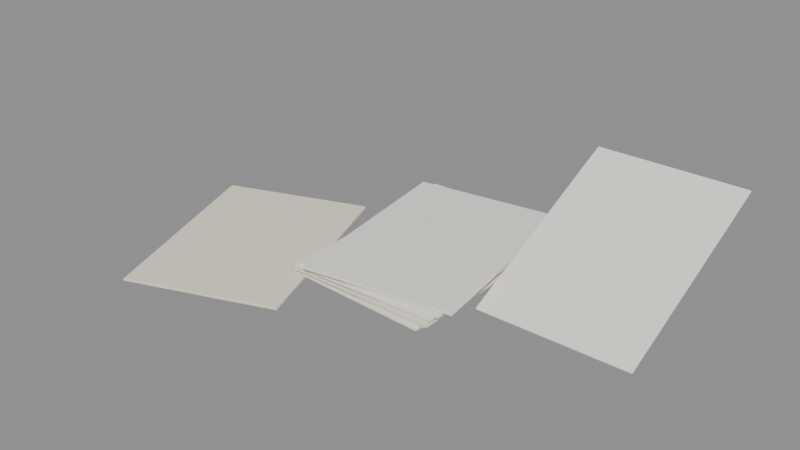 # Source: papers.blend  (saved by Blender 4.2.68; exported with 4.5.12 LTS)
import bpy
from mathutils import Matrix  # noqa: F401  (used for matrix-valued properties, if any)

bpy.ops.wm.read_factory_settings(use_empty=True)
scene = bpy.context.scene
scene.name = 'Scene'

# ---- materials (node trees are filled in below, after node groups)
mat_paperwhite = bpy.data.materials.new('PaperWhite')
mat_papercream = bpy.data.materials.new('PaperCream')

# ---- material node trees
mat_paperwhite.use_nodes = True; mat_paperwhite.node_tree.nodes.clear()
_N = mat_paperwhite.node_tree.nodes; _L = mat_paperwhite.node_tree.links
n0 = _N.new('ShaderNodeBsdfPrincipled'); n0.name = 'Principled BSDF'; n0.location = (10, 300)
n0.inputs[0].default_value = (0.93, 0.91, 0.85, 1.0)
n0.inputs[2].default_value = 0.9
n1 = _N.new('ShaderNodeOutputMaterial'); n1.name = 'Material Output'; n1.location = (300, 300)
_L.new(n0.outputs[0], n1.inputs[0])
n1.is_active_output = True
mat_papercream.use_nodes = True; mat_papercream.node_tree.nodes.clear()
_N = mat_papercream.node_tree.nodes; _L = mat_papercream.node_tree.links
n0 = _N.new('ShaderNodeBsdfPrincipled'); n0.name = 'Principled BSDF'; n0.location = (10, 300)
n0.inputs[0].default_value = (0.9, 0.84, 0.7, 1.0)
n0.inputs[2].default_value = 0.9
n1 = _N.new('ShaderNodeOutputMaterial'); n1.name = 'Material Output'; n1.location = (300, 300)
_L.new(n0.outputs[0], n1.inputs[0])
n1.is_active_output = True

# ---- meshes
me_sheet0 = bpy.data.meshes.new('Sheet0')
me_sheet0.from_pydata([(-0.2846, -0.3506, 0.002), (-0.2847, -0.3516, 0.003), (-0.2856, -0.3506, 0.003), (-0.2846, -0.3506, 0.003), (-0.2847, -0.3516, 0.009), (-0.2846, -0.3506, 0.01), (-0.2856, -0.3506, 0.009), (-0.2846, -0.3506, 0.009), (-0.2487, 0.3665, 0.002), (-0.2497, 0.3665, 0.003), (-0.2487, 0.3675, 0.003), (-0.2487, 0.3665, 0.003), (-0.2487, 0.3665, 0.01), (-0.2487, 0.3675, 0.009), (-0.2497, 0.3665, 0.009), (-0.2487, 0.3665, 0.009), (0.2327, -0.3765, 0.002), (0.2337, -0.3765, 0.003), (0.2327, -0.3775, 0.003), (0.2327, -0.3765, 0.003), (0.2327, -0.3765, 0.01), (0.2327, -0.3775, 0.009), (0.2337, -0.3765, 0.009), (0.2327, -0.3765, 0.009), (0.2686, 0.3406, 0.002), (0.2687, 0.3416, 0.003), (0.2696, 0.3406, 0.003), (0.2686, 0.3406, 0.003), (0.2686, 0.3406, 0.01), (0.2696, 0.3406, 0.009), (0.2687, 0.3416, 0.009), (0.2686, 0.3406, 0.009)], [], [(18, 21, 4, 1), (26, 29, 22, 17), (28, 12, 5, 20), (2, 6, 14, 9), (10, 13, 30, 25), (8, 0, 3, 11), (11, 3, 2, 9), (1, 4, 7, 3), (3, 7, 6, 2), (5, 12, 15, 7), (7, 15, 14, 6), (13, 10, 11, 15), (15, 11, 9, 14), (24, 8, 11, 27), (27, 11, 10, 25), (12, 28, 31, 15), (15, 31, 30, 13), (29, 26, 27, 31), (31, 27, 25, 30), (16, 24, 27, 19), (19, 27, 26, 17), (28, 20, 23, 31), (31, 23, 22, 29), (21, 18, 19, 23), (23, 19, 17, 22), (0, 16, 19, 3), (3, 19, 18, 1), (20, 5, 7, 23), (23, 7, 4, 21), (8, 24, 16, 0)])
me_sheet0.materials.append(mat_paperwhite)
me_sheet0.update()
me_sheet1 = bpy.data.meshes.new('Sheet1')
me_sheet1.from_pydata([(-0.2697, -0.3461, 0.011), (-0.2697, -0.3471, 0.012), (-0.2707, -0.346, 0.012), (-0.2697, -0.3461, 0.012), (-0.2697, -0.3471, 0.018), (-0.2697, -0.3461, 0.019), (-0.2707, -0.346, 0.018), (-0.2697, -0.3461, 0.018), (-0.2481, 0.3716, 0.011), (-0.2491, 0.3716, 0.012), (-0.2481, 0.3726, 0.012), (-0.2481, 0.3716, 0.012), (-0.2481, 0.3716, 0.019), (-0.2481, 0.3726, 0.018), (-0.2491, 0.3716, 0.018), (-0.2481, 0.3716, 0.018), (0.2481, -0.3616, 0.011), (0.2491, -0.3616, 0.012), (0.2481, -0.3626, 0.012), (0.2481, -0.3616, 0.012), (0.2481, -0.3616, 0.019), (0.2481, -0.3626, 0.018), (0.2491, -0.3616, 0.018), (0.2481, -0.3616, 0.018), (0.2697, 0.3561, 0.011), (0.2697, 0.3571, 0.012), (0.2707, 0.356, 0.012), (0.2697, 0.3561, 0.012), (0.2697, 0.3561, 0.019), (0.2707, 0.356, 0.018), (0.2697, 0.3571, 0.018), (0.2697, 0.3561, 0.018)], [], [(18, 21, 4, 1), (26, 29, 22, 17), (28, 12, 5, 20), (2, 6, 14, 9), (10, 13, 30, 25), (8, 0, 3, 11), (11, 3, 2, 9), (1, 4, 7, 3), (3, 7, 6, 2), (5, 12, 15, 7), (7, 15, 14, 6), (13, 10, 11, 15), (15, 11, 9, 14), (24, 8, 11, 27), (27, 11, 10, 25), (12, 28, 31, 15), (15, 31, 30, 13), (29, 26, 27, 31), (31, 27, 25, 30), (16, 24, 27, 19), (19, 27, 26, 17), (28, 20, 23, 31), (31, 23, 22, 29), (21, 18, 19, 23), (23, 19, 17, 22), (0, 16, 19, 3), (3, 19, 18, 1), (20, 5, 7, 23), (23, 7, 4, 21), (8, 24, 16, 0)])
me_sheet1.materials.append(mat_paperwhite)
me_sheet1.update()
me_sheet2 = bpy.data.meshes.new('Sheet2')
me_sheet2.from_pydata([(-0.2546, -0.3614, 0.02), (-0.2546, -0.3624, 0.021), (-0.2556, -0.3614, 0.021), (-0.2546, -0.3614, 0.021), (-0.2546, -0.3624, 0.027), (-0.2546, -0.3614, 0.028), (-0.2556, -0.3614, 0.027), (-0.2546, -0.3614, 0.027), (-0.2474, 0.3566, 0.02), (-0.2484, 0.3566, 0.021), (-0.2474, 0.3576, 0.021), (-0.2474, 0.3566, 0.021), (-0.2474, 0.3566, 0.028), (-0.2474, 0.3576, 0.027), (-0.2484, 0.3566, 0.027), (-0.2474, 0.3566, 0.027), (0.2634, -0.3666, 0.02), (0.2644, -0.3666, 0.021), (0.2634, -0.3676, 0.021), (0.2634, -0.3666, 0.021), (0.2634, -0.3666, 0.028), (0.2634, -0.3676, 0.027), (0.2644, -0.3666, 0.027), (0.2634, -0.3666, 0.027), (0.2706, 0.3514, 0.02), (0.2706, 0.3524, 0.021), (0.2716, 0.3514, 0.021), (0.2706, 0.3514, 0.021), (0.2706, 0.3514, 0.028), (0.2716, 0.3514, 0.027), (0.2706, 0.3524, 0.027), (0.2706, 0.3514, 0.027)], [], [(18, 21, 4, 1), (26, 29, 22, 17), (28, 12, 5, 20), (2, 6, 14, 9), (10, 13, 30, 25), (8, 0, 3, 11), (11, 3, 2, 9), (1, 4, 7, 3), (3, 7, 6, 2), (5, 12, 15, 7), (7, 15, 14, 6), (13, 10, 11, 15), (15, 11, 9, 14), (24, 8, 11, 27), (27, 11, 10, 25), (12, 28, 31, 15), (15, 31, 30, 13), (29, 26, 27, 31), (31, 27, 25, 30), (16, 24, 27, 19), (19, 27, 26, 17), (28, 20, 23, 31), (31, 23, 22, 29), (21, 18, 19, 23), (23, 19, 17, 22), (0, 16, 19, 3), (3, 19, 18, 1), (20, 5, 7, 23), (23, 7, 4, 21), (8, 24, 16, 0)])
me_sheet2.materials.append(mat_papercream)
me_sheet2.update()
me_sheet3 = bpy.data.meshes.new('Sheet3')
me_sheet3.from_pydata([(-0.2634, -0.3566, 0.029), (-0.2634, -0.3576, 0.03), (-0.2644, -0.3566, 0.03), (-0.2634, -0.3566, 0.03), (-0.2634, -0.3576, 0.036), (-0.2634, -0.3566, 0.037), (-0.2644, -0.3566, 0.036), (-0.2634, -0.3566, 0.036), (-0.2706, 0.3614, 0.029), (-0.2716, 0.3614, 0.03), (-0.2706, 0.3624, 0.03), (-0.2706, 0.3614, 0.03), (-0.2706, 0.3614, 0.037), (-0.2706, 0.3624, 0.036), (-0.2716, 0.3614, 0.036), (-0.2706, 0.3614, 0.036), (0.2546, -0.3514, 0.029), (0.2556, -0.3514, 0.03), (0.2546, -0.3524, 0.03), (0.2546, -0.3514, 0.03), (0.2546, -0.3514, 0.037), (0.2546, -0.3524, 0.036), (0.2556, -0.3514, 0.036), (0.2546, -0.3514, 0.036), (0.2474, 0.3666, 0.029), (0.2474, 0.3676, 0.03), (0.2484, 0.3666, 0.03), (0.2474, 0.3666, 0.03), (0.2474, 0.3666, 0.037), (0.2484, 0.3666, 0.036), (0.2474, 0.3676, 0.036), (0.2474, 0.3666, 0.036)], [], [(18, 21, 4, 1), (26, 29, 22, 17), (28, 12, 5, 20), (2, 6, 14, 9), (10, 13, 30, 25), (8, 0, 3, 11), (11, 3, 2, 9), (1, 4, 7, 3), (3, 7, 6, 2), (5, 12, 15, 7), (7, 15, 14, 6), (13, 10, 11, 15), (15, 11, 9, 14), (24, 8, 11, 27), (27, 11, 10, 25), (12, 28, 31, 15), (15, 31, 30, 13), (29, 26, 27, 31), (31, 27, 25, 30), (16, 24, 27, 19), (19, 27, 26, 17), (28, 20, 23, 31), (31, 23, 22, 29), (21, 18, 19, 23), (23, 19, 17, 22), (0, 16, 19, 3), (3, 19, 18, 1), (20, 5, 7, 23), (23, 7, 4, 21), (8, 24, 16, 0)])
me_sheet3.materials.append(mat_paperwhite)
me_sheet3.update()
me_sheet4 = bpy.data.meshes.new('Sheet4')
me_sheet4.from_pydata([(-0.2481, -0.3716, 0.038), (-0.2481, -0.3726, 0.039), (-0.2491, -0.3716, 0.039), (-0.2481, -0.3716, 0.039), (-0.2481, -0.3726, 0.045), (-0.2481, -0.3716, 0.046), (-0.2491, -0.3716, 0.045), (-0.2481, -0.3716, 0.045), (-0.2697, 0.3461, 0.038), (-0.2707, 0.346, 0.039), (-0.2697, 0.3471, 0.039), (-0.2697, 0.3461, 0.039), (-0.2697, 0.3461, 0.046), (-0.2697, 0.3471, 0.045), (-0.2707, 0.346, 0.045), (-0.2697, 0.3461, 0.045), (0.2697, -0.3561, 0.038), (0.2707, -0.356, 0.039), (0.2697, -0.3571, 0.039), (0.2697, -0.3561, 0.039), (0.2697, -0.3561, 0.046), (0.2697, -0.3571, 0.045), (0.2707, -0.356, 0.045), (0.2697, -0.3561, 0.045), (0.2481, 0.3616, 0.038), (0.2481, 0.3626, 0.039), (0.2491, 0.3616, 0.039), (0.2481, 0.3616, 0.039), (0.2481, 0.3616, 0.046), (0.2491, 0.3616, 0.045), (0.2481, 0.3626, 0.045), (0.2481, 0.3616, 0.045)], [], [(18, 21, 4, 1), (26, 29, 22, 17), (28, 12, 5, 20), (2, 6, 14, 9), (10, 13, 30, 25), (8, 0, 3, 11), (11, 3, 2, 9), (1, 4, 7, 3), (3, 7, 6, 2), (5, 12, 15, 7), (7, 15, 14, 6), (13, 10, 11, 15), (15, 11, 9, 14), (24, 8, 11, 27), (27, 11, 10, 25), (12, 28, 31, 15), (15, 31, 30, 13), (29, 26, 27, 31), (31, 27, 25, 30), (16, 24, 27, 19), (19, 27, 26, 17), (28, 20, 23, 31), (31, 23, 22, 29), (21, 18, 19, 23), (23, 19, 17, 22), (0, 16, 19, 3), (3, 19, 18, 1), (20, 5, 7, 23), (23, 7, 4, 21), (8, 24, 16, 0)])
me_sheet4.materials.append(mat_paperwhite)
me_sheet4.update()
me_sheet5 = bpy.data.meshes.new('Sheet5')
me_sheet5.from_pydata([(-0.2327, -0.3665, 0.047), (-0.2327, -0.3675, 0.048), (-0.2337, -0.3665, 0.048), (-0.2327, -0.3665, 0.048), (-0.2327, -0.3675, 0.054), (-0.2327, -0.3665, 0.055), (-0.2337, -0.3665, 0.054), (-0.2327, -0.3665, 0.054), (-0.2686, 0.3506, 0.047), (-0.2696, 0.3506, 0.048), (-0.2687, 0.3516, 0.048), (-0.2686, 0.3506, 0.048), (-0.2686, 0.3506, 0.055), (-0.2687, 0.3516, 0.054), (-0.2696, 0.3506, 0.054), (-0.2686, 0.3506, 0.054), (0.2846, -0.3406, 0.047), (0.2856, -0.3406, 0.048), (0.2847, -0.3416, 0.048), (0.2846, -0.3406, 0.048), (0.2846, -0.3406, 0.055), (0.2847, -0.3416, 0.054), (0.2856, -0.3406, 0.054), (0.2846, -0.3406, 0.054), (0.2487, 0.3765, 0.047), (0.2487, 0.3775, 0.048), (0.2497, 0.3765, 0.048), (0.2487, 0.3765, 0.048), (0.2487, 0.3765, 0.055), (0.2497, 0.3765, 0.054), (0.2487, 0.3775, 0.054), (0.2487, 0.3765, 0.054)], [], [(18, 21, 4, 1), (26, 29, 22, 17), (28, 12, 5, 20), (2, 6, 14, 9), (10, 13, 30, 25), (8, 0, 3, 11), (11, 3, 2, 9), (1, 4, 7, 3), (3, 7, 6, 2), (5, 12, 15, 7), (7, 15, 14, 6), (13, 10, 11, 15), (15, 11, 9, 14), (24, 8, 11, 27), (27, 11, 10, 25), (12, 28, 31, 15), (15, 31, 30, 13), (29, 26, 27, 31), (31, 27, 25, 30), (16, 24, 27, 19), (19, 27, 26, 17), (28, 20, 23, 31), (31, 23, 22, 29), (21, 18, 19, 23), (23, 19, 17, 22), (0, 16, 19, 3), (3, 19, 18, 1), (20, 5, 7, 23), (23, 7, 4, 21), (8, 24, 16, 0)])
me_sheet5.materials.append(mat_paperwhite)
me_sheet5.update()
me_sheettop = bpy.data.meshes.new('SheetTop')
me_sheettop.from_pydata([(-0.1964, -0.3916, 0.058), (-0.1962, -0.3926, 0.059), (-0.1974, -0.3918, 0.059), (-0.1964, -0.3916, 0.059), (-0.1962, -0.3926, 0.065), (-0.1964, -0.3916, 0.066), (-0.1974, -0.3918, 0.065), (-0.1964, -0.3916, 0.065), (-0.2966, 0.3193, 0.058), (-0.2976, 0.3192, 0.059), (-0.2967, 0.3203, 0.059), (-0.2966, 0.3193, 0.059), (-0.2966, 0.3193, 0.066), (-0.2967, 0.3203, 0.065), (-0.2976, 0.3192, 0.065), (-0.2966, 0.3193, 0.065), (0.3166, -0.3193, 0.058), (0.3176, -0.3192, 0.059), (0.3167, -0.3203, 0.059), (0.3166, -0.3193, 0.059), (0.3166, -0.3193, 0.066), (0.3167, -0.3203, 0.065), (0.3176, -0.3192, 0.065), (0.3166, -0.3193, 0.065), (0.2164, 0.3916, 0.058), (0.2162, 0.3926, 0.059), (0.2174, 0.3918, 0.059), (0.2164, 0.3916, 0.059), (0.2164, 0.3916, 0.066), (0.2174, 0.3918, 0.065), (0.2162, 0.3926, 0.065), (0.2164, 0.3916, 0.065)], [], [(18, 21, 4, 1), (26, 29, 22, 17), (28, 12, 5, 20), (2, 6, 14, 9), (10, 13, 30, 25), (8, 0, 3, 11), (11, 3, 2, 9), (1, 4, 7, 3), (3, 7, 6, 2), (5, 12, 15, 7), (7, 15, 14, 6), (13, 10, 11, 15), (15, 11, 9, 14), (24, 8, 11, 27), (27, 11, 10, 25), (12, 28, 31, 15), (15, 31, 30, 13), (29, 26, 27, 31), (31, 27, 25, 30), (16, 24, 27, 19), (19, 27, 26, 17), (28, 20, 23, 31), (31, 23, 22, 29), (21, 18, 19, 23), (23, 19, 17, 22), (0, 16, 19, 3), (3, 19, 18, 1), (20, 5, 7, 23), (23, 7, 4, 21), (8, 24, 16, 0)])
me_sheettop.materials.append(mat_paperwhite)
me_sheettop.update()
me_sheetloose = bpy.data.meshes.new('SheetLoose')
me_sheetloose.from_pydata([(-0.6402, -0.726, 0.001), (-0.6399, -0.727, 0.002), (-0.6411, -0.7264, 0.002), (-0.6402, -0.726, 0.002), (-0.6399, -0.727, 0.008), (-0.6402, -0.726, 0.009), (-0.6411, -0.7264, 0.008), (-0.6402, -0.726, 0.008), (-0.8864, -0.05158, 0.001), (-0.8873, -0.05192, 0.002), (-0.8867, -0.05064, 0.002), (-0.8864, -0.05158, 0.002), (-0.8864, -0.05158, 0.009), (-0.8867, -0.05064, 0.008), (-0.8873, -0.05192, 0.008), (-0.8864, -0.05158, 0.008), (-0.1536, -0.5484, 0.001), (-0.1527, -0.5481, 0.002), (-0.1533, -0.5494, 0.002), (-0.1536, -0.5484, 0.002), (-0.1536, -0.5484, 0.009), (-0.1533, -0.5494, 0.008), (-0.1527, -0.5481, 0.008), (-0.1536, -0.5484, 0.008), (-0.3998, 0.126, 0.001), (-0.4001, 0.127, 0.002), (-0.3989, 0.1264, 0.002), (-0.3998, 0.126, 0.002), (-0.3998, 0.126, 0.009), (-0.3989, 0.1264, 0.008), (-0.4001, 0.127, 0.008), (-0.3998, 0.126, 0.008)], [], [(18, 21, 4, 1), (26, 29, 22, 17), (28, 12, 5, 20), (2, 6, 14, 9), (10, 13, 30, 25), (8, 0, 3, 11), (11, 3, 2, 9), (1, 4, 7, 3), (3, 7, 6, 2), (5, 12, 15, 7), (7, 15, 14, 6), (13, 10, 11, 15), (15, 11, 9, 14), (24, 8, 11, 27), (27, 11, 10, 25), (12, 28, 31, 15), (15, 31, 30, 13), (29, 26, 27, 31), (31, 27, 25, 30), (16, 24, 27, 19), (19, 27, 26, 17), (28, 20, 23, 31), (31, 23, 22, 29), (21, 18, 19, 23), (23, 19, 17, 22), (0, 16, 19, 3), (3, 19, 18, 1), (20, 5, 7, 23), (23, 7, 4, 21), (8, 24, 16, 0)])
me_sheetloose.materials.append(mat_papercream)
me_sheetloose.update()
me_sheetlean = bpy.data.meshes.new('SheetLean')
me_sheetlean.from_pydata([(0.291, -0.1671, 0.00167), (0.291, -0.1666, 0.002999), (0.29, -0.1662, 0.002093), (0.291, -0.1662, 0.002093), (0.291, 0.4841, 0.3064), (0.291, 0.4854, 0.306), (0.29, 0.4845, 0.3055), (0.291, 0.4845, 0.3055), (0.291, -0.1654, -0.001955), (0.29, -0.1645, -0.001533), (0.291, -0.1641, -0.002439), (0.291, -0.1645, -0.001533), (0.291, 0.4871, 0.3023), (0.291, 0.4866, 0.301), (0.29, 0.4862, 0.3019), (0.291, 0.4862, 0.3019), (0.809, -0.1671, 0.00167), (0.81, -0.1662, 0.002093), (0.809, -0.1666, 0.002999), (0.809, -0.1662, 0.002093), (0.809, 0.4854, 0.306), (0.809, 0.4841, 0.3064), (0.81, 0.4845, 0.3055), (0.809, 0.4845, 0.3055), (0.809, -0.1654, -0.001955), (0.809, -0.1641, -0.002439), (0.81, -0.1645, -0.001533), (0.809, -0.1645, -0.001533), (0.809, 0.4871, 0.3023), (0.81, 0.4862, 0.3019), (0.809, 0.4866, 0.301), (0.809, 0.4862, 0.3019)], [], [(18, 21, 4, 1), (26, 29, 22, 17), (28, 12, 5, 20), (2, 6, 14, 9), (10, 13, 30, 25), (8, 0, 3, 11), (11, 3, 2, 9), (1, 4, 7, 3), (3, 7, 6, 2), (5, 12, 15, 7), (7, 15, 14, 6), (13, 10, 11, 15), (15, 11, 9, 14), (24, 8, 11, 27), (27, 11, 10, 25), (12, 28, 31, 15), (15, 31, 30, 13), (29, 26, 27, 31), (31, 27, 25, 30), (16, 24, 27, 19), (19, 27, 26, 17), (28, 20, 23, 31), (31, 23, 22, 29), (21, 18, 19, 23), (23, 19, 17, 22), (0, 16, 19, 3), (3, 19, 18, 1), (20, 5, 7, 23), (23, 7, 4, 21), (8, 24, 16, 0)])
me_sheetlean.materials.append(mat_paperwhite)
me_sheetlean.update()

# ---- objects
ob_sheet0 = bpy.data.objects.new('Sheet0', me_sheet0)
ob_sheet1 = bpy.data.objects.new('Sheet1', me_sheet1)
ob_sheet2 = bpy.data.objects.new('Sheet2', me_sheet2)
ob_sheet3 = bpy.data.objects.new('Sheet3', me_sheet3)
ob_sheet4 = bpy.data.objects.new('Sheet4', me_sheet4)
ob_sheet5 = bpy.data.objects.new('Sheet5', me_sheet5)
ob_sheettop = bpy.data.objects.new('SheetTop', me_sheettop)
ob_sheetloose = bpy.data.objects.new('SheetLoose', me_sheetloose)
ob_sheetlean = bpy.data.objects.new('SheetLean', me_sheetlean)

# ---- transforms, parenting, visibility, modifiers, constraints
ob_sheet0.location = (0.0, 0.0, 0.0)
ob_sheet1.location = (0.0, 0.0, 0.0)
ob_sheet2.location = (0.0, 0.0, 0.0)
ob_sheet3.location = (0.0, 0.0, 0.0)
ob_sheet4.location = (0.0, 0.0, 0.0)
ob_sheet5.location = (0.0, 0.0, 0.0)
ob_sheettop.location = (0.0, 0.0, 0.0)
ob_sheetloose.location = (0.0, 0.0, 0.0)
ob_sheetlean.location = (0.0, 0.0, 0.0)

# ---- collection membership
scene.collection.objects.link(ob_sheet0)
scene.collection.objects.link(ob_sheet1)
scene.collection.objects.link(ob_sheet2)
scene.collection.objects.link(ob_sheet3)
scene.collection.objects.link(ob_sheet4)
scene.collection.objects.link(ob_sheet5)
scene.collection.objects.link(ob_sheettop)
scene.collection.objects.link(ob_sheetloose)
scene.collection.objects.link(ob_sheetlean)

# ---- scene / render settings (as saved in the file)
scene.frame_start = 1; scene.frame_end = 250; scene.frame_set(1)
scene.render.engine = 'BLENDER_EEVEE_NEXT'
bpy.context.view_layer.update()

# ---- added for rendering (the .blend has no active camera and no usable light): camera, sun + grey world if the file has none
cam_auto = bpy.data.cameras.new('AutoCamera')
cam_auto.lens = 50.0
cam_auto.sensor_width = 36.0
cam_auto.clip_end = 1000.0
ob_auto_camera = bpy.data.objects.new('AutoCamera', cam_auto)
scene.collection.objects.link(ob_auto_camera)
ob_auto_camera.location = (1.91318, -2.46216, 1.71348)
ob_auto_camera.rotation_euler = (1.09748, -7.21219e-08, 0.694738)
scene.camera = ob_auto_camera
light_auto_sun = bpy.data.lights.new('AutoSun', 'SUN')
light_auto_sun.energy = 3.0
light_auto_sun.angle = 0.0523599
ob_auto_sun = bpy.data.objects.new('AutoSun', light_auto_sun)
scene.collection.objects.link(ob_auto_sun)
ob_auto_sun.rotation_euler = (0.872665, 0.174533, 0.523599)
if scene.world is None:
    world_auto = bpy.data.worlds.new('AutoWorld')
    world_auto.color = (0.3, 0.3, 0.3)
    scene.world = world_auto
bpy.context.view_layer.update()
